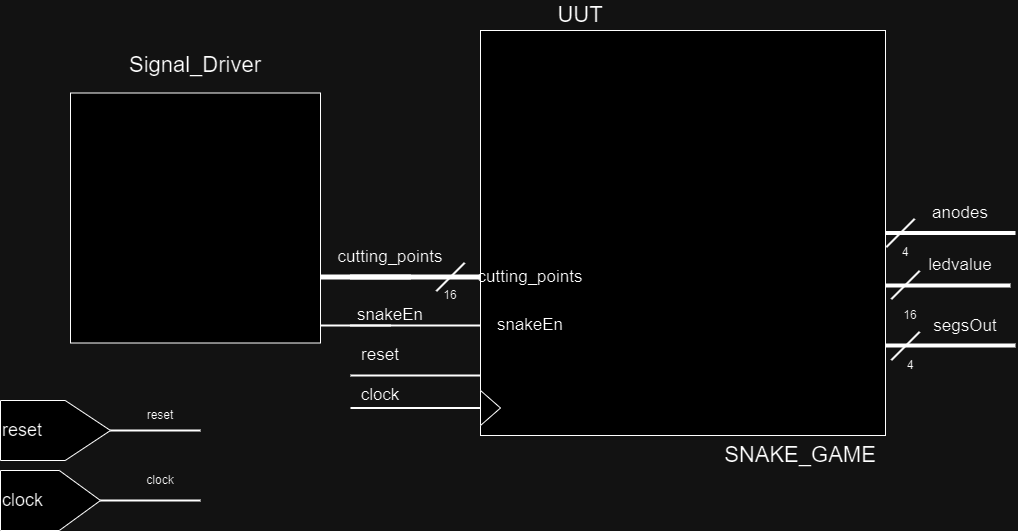

The diagram above was exported from draw.io. Its source (the exported page's mxGraphModel, read from the mxfile embedded in the PNG):
<mxGraphModel dx="3242" dy="1034" grid="1" gridSize="10" guides="1" tooltips="1" connect="1" arrows="1" fold="1" page="1" pageScale="2" pageWidth="827" pageHeight="1169" background="none" math="0" shadow="0">
  <root>
    <mxCell id="0" style=";html=1;" />
    <mxCell id="1" style=";html=1;" parent="0" />
    <mxCell id="BrxR9mV7kvKaKSpd5VXi-1" value="" style="group" parent="1" connectable="0" vertex="1">
      <mxGeometry x="-60" y="740" width="270" height="130" as="geometry" />
    </mxCell>
    <mxCell id="BrxR9mV7kvKaKSpd5VXi-2" value="" style="group" parent="BrxR9mV7kvKaKSpd5VXi-1" connectable="0" vertex="1">
      <mxGeometry width="270" height="60" as="geometry" />
    </mxCell>
    <mxCell id="BrxR9mV7kvKaKSpd5VXi-3" value="" style="line;strokeWidth=2;html=1;perimeter=backbonePerimeter;points=[];outlineConnect=0;" parent="BrxR9mV7kvKaKSpd5VXi-2" vertex="1">
      <mxGeometry x="100" y="25" width="100" height="10" as="geometry" />
    </mxCell>
    <mxCell id="BrxR9mV7kvKaKSpd5VXi-4" value="&lt;font style=&quot;font-size: 18px;&quot;&gt;reset&lt;/font&gt;" style="shape=offPageConnector;whiteSpace=wrap;html=1;direction=north;align=left;size=0.4117647058823529;" parent="BrxR9mV7kvKaKSpd5VXi-2" vertex="1">
      <mxGeometry width="110" height="60" as="geometry" />
    </mxCell>
    <mxCell id="BrxR9mV7kvKaKSpd5VXi-5" value="reset" style="text;html=1;strokeColor=none;fillColor=none;align=center;verticalAlign=middle;whiteSpace=wrap;rounded=0;" parent="BrxR9mV7kvKaKSpd5VXi-2" vertex="1">
      <mxGeometry x="130" width="60" height="30" as="geometry" />
    </mxCell>
    <mxCell id="BrxR9mV7kvKaKSpd5VXi-6" value="" style="group" parent="BrxR9mV7kvKaKSpd5VXi-1" connectable="0" vertex="1">
      <mxGeometry y="70" width="270" height="60" as="geometry" />
    </mxCell>
    <mxCell id="BrxR9mV7kvKaKSpd5VXi-7" value="" style="line;strokeWidth=2;html=1;perimeter=backbonePerimeter;points=[];outlineConnect=0;" parent="BrxR9mV7kvKaKSpd5VXi-6" vertex="1">
      <mxGeometry x="90" y="25" width="110" height="10" as="geometry" />
    </mxCell>
    <mxCell id="BrxR9mV7kvKaKSpd5VXi-8" value="&lt;font style=&quot;font-size: 18px;&quot;&gt;clock&lt;/font&gt;" style="shape=offPageConnector;whiteSpace=wrap;html=1;direction=north;align=left;size=0.4117647058823529;" parent="BrxR9mV7kvKaKSpd5VXi-6" vertex="1">
      <mxGeometry width="100" height="60" as="geometry" />
    </mxCell>
    <mxCell id="BrxR9mV7kvKaKSpd5VXi-9" value="clock" style="text;html=1;strokeColor=none;fillColor=none;align=center;verticalAlign=middle;whiteSpace=wrap;rounded=0;" parent="BrxR9mV7kvKaKSpd5VXi-6" vertex="1">
      <mxGeometry x="130" y="-5" width="60" height="30" as="geometry" />
    </mxCell>
    <mxCell id="BrxR9mV7kvKaKSpd5VXi-10" value="&lt;font style=&quot;font-size: 22px;&quot;&gt;Signal_Driver&lt;/font&gt;" style="text;html=1;strokeColor=none;fillColor=none;align=center;verticalAlign=middle;whiteSpace=wrap;rounded=0;" parent="1" vertex="1">
      <mxGeometry x="105" y="390" width="60" height="30" as="geometry" />
    </mxCell>
    <mxCell id="BrxR9mV7kvKaKSpd5VXi-11" value="" style="group" parent="1" connectable="0" vertex="1">
      <mxGeometry x="270" y="340" width="685" height="435" as="geometry" />
    </mxCell>
    <mxCell id="BrxR9mV7kvKaKSpd5VXi-12" value="" style="line;strokeWidth=2;html=1;" parent="BrxR9mV7kvKaKSpd5VXi-11" vertex="1">
      <mxGeometry x="-70" y="320" width="130" height="10" as="geometry" />
    </mxCell>
    <mxCell id="BrxR9mV7kvKaKSpd5VXi-13" value="" style="line;strokeWidth=4;html=1;" parent="BrxR9mV7kvKaKSpd5VXi-11" vertex="1">
      <mxGeometry x="550" y="280" width="130" height="10" as="geometry" />
    </mxCell>
    <mxCell id="BrxR9mV7kvKaKSpd5VXi-15" value="" style="whiteSpace=wrap;html=1;aspect=fixed;" parent="BrxR9mV7kvKaKSpd5VXi-11" vertex="1">
      <mxGeometry x="150" y="30" width="405" height="405" as="geometry" />
    </mxCell>
    <mxCell id="BrxR9mV7kvKaKSpd5VXi-16" value="" style="triangle;whiteSpace=wrap;html=1;" parent="BrxR9mV7kvKaKSpd5VXi-11" vertex="1">
      <mxGeometry x="150" y="390" width="20" height="35" as="geometry" />
    </mxCell>
    <mxCell id="BrxR9mV7kvKaKSpd5VXi-19" value="&lt;font style=&quot;font-size: 17px;&quot;&gt;cutting_points&lt;/font&gt;" style="text;html=1;strokeColor=none;fillColor=none;align=center;verticalAlign=middle;whiteSpace=wrap;rounded=0;" parent="BrxR9mV7kvKaKSpd5VXi-11" vertex="1">
      <mxGeometry x="10" y="241.5" width="100" height="30" as="geometry" />
    </mxCell>
    <mxCell id="BrxR9mV7kvKaKSpd5VXi-20" value="" style="line;strokeWidth=5;html=1;" parent="BrxR9mV7kvKaKSpd5VXi-11" vertex="1">
      <mxGeometry x="20" y="271.5" width="130" height="10" as="geometry" />
    </mxCell>
    <mxCell id="BrxR9mV7kvKaKSpd5VXi-22" value="&lt;font style=&quot;font-size: 17px;&quot;&gt;ledvalue&lt;/font&gt;" style="text;html=1;strokeColor=none;fillColor=none;align=center;verticalAlign=middle;whiteSpace=wrap;rounded=0;" parent="BrxR9mV7kvKaKSpd5VXi-11" vertex="1">
      <mxGeometry x="580" y="250" width="100" height="30" as="geometry" />
    </mxCell>
    <mxCell id="BrxR9mV7kvKaKSpd5VXi-25" value="" style="line;strokeWidth=2;html=1;" parent="BrxR9mV7kvKaKSpd5VXi-11" vertex="1">
      <mxGeometry x="20" y="320" width="130" height="10" as="geometry" />
    </mxCell>
    <mxCell id="BrxR9mV7kvKaKSpd5VXi-26" value="&lt;span style=&quot;font-size: 17px;&quot;&gt;snakeEn&lt;/span&gt;" style="text;html=1;strokeColor=none;fillColor=none;align=center;verticalAlign=middle;whiteSpace=wrap;rounded=0;" parent="BrxR9mV7kvKaKSpd5VXi-11" vertex="1">
      <mxGeometry x="10" y="300" width="100" height="30" as="geometry" />
    </mxCell>
    <mxCell id="BrxR9mV7kvKaKSpd5VXi-27" value="" style="line;strokeWidth=2;html=1;rotation=-225;" parent="BrxR9mV7kvKaKSpd5VXi-11" vertex="1">
      <mxGeometry x="555" y="250" width="40" height="69" as="geometry" />
    </mxCell>
    <mxCell id="BrxR9mV7kvKaKSpd5VXi-28" value="16" style="text;html=1;strokeColor=none;fillColor=none;align=center;verticalAlign=middle;whiteSpace=wrap;rounded=0;" parent="BrxR9mV7kvKaKSpd5VXi-11" vertex="1">
      <mxGeometry x="550" y="300" width="60" height="30" as="geometry" />
    </mxCell>
    <mxCell id="BrxR9mV7kvKaKSpd5VXi-29" value="" style="line;strokeWidth=2;html=1;" parent="BrxR9mV7kvKaKSpd5VXi-11" vertex="1">
      <mxGeometry x="20" y="402.5" width="130" height="10" as="geometry" />
    </mxCell>
    <mxCell id="BrxR9mV7kvKaKSpd5VXi-30" value="" style="line;strokeWidth=2;html=1;" parent="BrxR9mV7kvKaKSpd5VXi-11" vertex="1">
      <mxGeometry x="20" y="370" width="130" height="10" as="geometry" />
    </mxCell>
    <mxCell id="BrxR9mV7kvKaKSpd5VXi-31" value="&lt;font style=&quot;font-size: 17px;&quot;&gt;reset&lt;/font&gt;" style="text;html=1;strokeColor=none;fillColor=none;align=center;verticalAlign=middle;whiteSpace=wrap;rounded=0;" parent="BrxR9mV7kvKaKSpd5VXi-11" vertex="1">
      <mxGeometry x="20" y="340" width="60" height="30" as="geometry" />
    </mxCell>
    <mxCell id="BrxR9mV7kvKaKSpd5VXi-32" value="&lt;font style=&quot;font-size: 17px;&quot;&gt;clock&lt;/font&gt;" style="text;html=1;strokeColor=none;fillColor=none;align=center;verticalAlign=middle;whiteSpace=wrap;rounded=0;" parent="BrxR9mV7kvKaKSpd5VXi-11" vertex="1">
      <mxGeometry x="20" y="380" width="60" height="30" as="geometry" />
    </mxCell>
    <mxCell id="BrxR9mV7kvKaKSpd5VXi-37" value="16" style="text;html=1;strokeColor=none;fillColor=none;align=center;verticalAlign=middle;whiteSpace=wrap;rounded=0;" parent="BrxR9mV7kvKaKSpd5VXi-11" vertex="1">
      <mxGeometry x="90" y="280" width="60" height="30" as="geometry" />
    </mxCell>
    <mxCell id="BrxR9mV7kvKaKSpd5VXi-38" value="" style="line;strokeWidth=2;html=1;rotation=-225;" parent="BrxR9mV7kvKaKSpd5VXi-11" vertex="1">
      <mxGeometry x="100" y="242" width="40" height="69" as="geometry" />
    </mxCell>
    <mxCell id="BrxR9mV7kvKaKSpd5VXi-39" value="" style="line;strokeWidth=5;html=1;" parent="BrxR9mV7kvKaKSpd5VXi-11" vertex="1">
      <mxGeometry x="-50" y="271.5" width="130" height="10" as="geometry" />
    </mxCell>
    <mxCell id="BrxR9mV7kvKaKSpd5VXi-40" value="&lt;font style=&quot;font-size: 22px;&quot;&gt;UUT&lt;br&gt;&lt;/font&gt;" style="text;html=1;strokeColor=none;fillColor=none;align=center;verticalAlign=middle;whiteSpace=wrap;rounded=0;" parent="BrxR9mV7kvKaKSpd5VXi-11" vertex="1">
      <mxGeometry x="220" width="60" height="30" as="geometry" />
    </mxCell>
    <mxCell id="BrxR9mV7kvKaKSpd5VXi-42" value="&lt;font style=&quot;font-size: 17px;&quot;&gt;cutting_points&lt;/font&gt;" style="text;html=1;strokeColor=none;fillColor=none;align=center;verticalAlign=middle;whiteSpace=wrap;rounded=0;" parent="BrxR9mV7kvKaKSpd5VXi-11" vertex="1">
      <mxGeometry x="150" y="261.5" width="100" height="30" as="geometry" />
    </mxCell>
    <mxCell id="BrxR9mV7kvKaKSpd5VXi-44" value="&lt;span style=&quot;font-size: 17px;&quot;&gt;snakeEn&lt;/span&gt;" style="text;html=1;strokeColor=none;fillColor=none;align=center;verticalAlign=middle;whiteSpace=wrap;rounded=0;" parent="BrxR9mV7kvKaKSpd5VXi-11" vertex="1">
      <mxGeometry x="150" y="310" width="100" height="30" as="geometry" />
    </mxCell>
    <mxCell id="qnXd8KhTGe0EWNCKoHPI-1" value="" style="line;strokeWidth=4;html=1;" vertex="1" parent="BrxR9mV7kvKaKSpd5VXi-11">
      <mxGeometry x="555" y="340" width="130" height="10" as="geometry" />
    </mxCell>
    <mxCell id="qnXd8KhTGe0EWNCKoHPI-2" value="" style="line;strokeWidth=2;html=1;rotation=-225;" vertex="1" parent="BrxR9mV7kvKaKSpd5VXi-11">
      <mxGeometry x="555" y="311" width="40" height="69" as="geometry" />
    </mxCell>
    <mxCell id="qnXd8KhTGe0EWNCKoHPI-3" value="4" style="text;html=1;strokeColor=none;fillColor=none;align=center;verticalAlign=middle;whiteSpace=wrap;rounded=0;" vertex="1" parent="BrxR9mV7kvKaKSpd5VXi-11">
      <mxGeometry x="550" y="350" width="60" height="30" as="geometry" />
    </mxCell>
    <mxCell id="qnXd8KhTGe0EWNCKoHPI-4" value="&lt;font style=&quot;font-size: 17px;&quot;&gt;segsOut&lt;/font&gt;" style="text;html=1;strokeColor=none;fillColor=none;align=center;verticalAlign=middle;whiteSpace=wrap;rounded=0;" vertex="1" parent="BrxR9mV7kvKaKSpd5VXi-11">
      <mxGeometry x="585" y="311" width="100" height="30" as="geometry" />
    </mxCell>
    <mxCell id="qnXd8KhTGe0EWNCKoHPI-6" value="" style="line;strokeWidth=4;html=1;" vertex="1" parent="BrxR9mV7kvKaKSpd5VXi-11">
      <mxGeometry x="555" y="227.5" width="130" height="10" as="geometry" />
    </mxCell>
    <mxCell id="qnXd8KhTGe0EWNCKoHPI-7" value="" style="line;strokeWidth=2;html=1;rotation=-225;" vertex="1" parent="BrxR9mV7kvKaKSpd5VXi-11">
      <mxGeometry x="550" y="198" width="40" height="69" as="geometry" />
    </mxCell>
    <mxCell id="qnXd8KhTGe0EWNCKoHPI-8" value="4" style="text;html=1;strokeColor=none;fillColor=none;align=center;verticalAlign=middle;whiteSpace=wrap;rounded=0;" vertex="1" parent="BrxR9mV7kvKaKSpd5VXi-11">
      <mxGeometry x="545" y="237" width="60" height="30" as="geometry" />
    </mxCell>
    <mxCell id="qnXd8KhTGe0EWNCKoHPI-9" value="&lt;font style=&quot;font-size: 17px;&quot;&gt;anodes&lt;/font&gt;" style="text;html=1;strokeColor=none;fillColor=none;align=center;verticalAlign=middle;whiteSpace=wrap;rounded=0;" vertex="1" parent="BrxR9mV7kvKaKSpd5VXi-11">
      <mxGeometry x="580" y="197.5" width="100" height="30" as="geometry" />
    </mxCell>
    <mxCell id="BrxR9mV7kvKaKSpd5VXi-45" value="" style="whiteSpace=wrap;html=1;aspect=fixed;" parent="1" vertex="1">
      <mxGeometry x="10" y="432.5" width="250" height="250" as="geometry" />
    </mxCell>
    <mxCell id="BrxR9mV7kvKaKSpd5VXi-46" value="&lt;font style=&quot;font-size: 22px;&quot;&gt;SNAKE_GAME&lt;/font&gt;" style="text;html=1;strokeColor=none;fillColor=none;align=center;verticalAlign=middle;whiteSpace=wrap;rounded=0;" parent="1" vertex="1">
      <mxGeometry x="710" y="780" width="60" height="30" as="geometry" />
    </mxCell>
  </root>
</mxGraphModel>